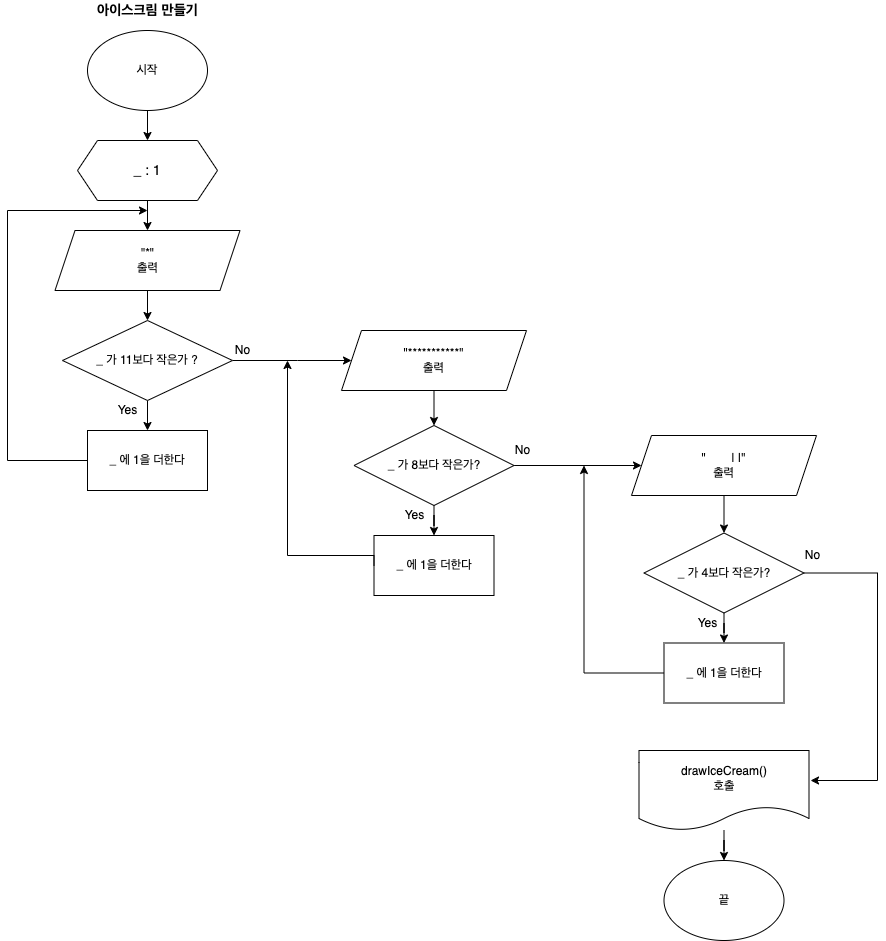

The diagram above was exported from draw.io. Its source (the exported page's mxGraphModel, read from the mxfile embedded in the PNG):
<mxGraphModel dx="974" dy="714" grid="1" gridSize="10" guides="1" tooltips="1" connect="1" arrows="1" fold="1" page="1" pageScale="1" pageWidth="827" pageHeight="1169" background="#ffffff" math="0" shadow="0">
  <root>
    <mxCell id="0" />
    <mxCell id="1" parent="0" />
    <mxCell id="uLv8kmow7kg4riXety0C-35" style="edgeStyle=orthogonalEdgeStyle;rounded=0;orthogonalLoop=1;jettySize=auto;html=1;" edge="1" parent="1">
      <mxGeometry relative="1" as="geometry">
        <mxPoint x="220" y="170" as="targetPoint" />
        <mxPoint x="220" y="130" as="sourcePoint" />
      </mxGeometry>
    </mxCell>
    <mxCell id="uLv8kmow7kg4riXety0C-36" value="시작" style="ellipse;whiteSpace=wrap;html=1;" vertex="1" parent="1">
      <mxGeometry x="160" y="60" width="120" height="80" as="geometry" />
    </mxCell>
    <mxCell id="uLv8kmow7kg4riXety0C-37" style="edgeStyle=orthogonalEdgeStyle;rounded=0;orthogonalLoop=1;jettySize=auto;html=1;" edge="1" parent="1">
      <mxGeometry relative="1" as="geometry">
        <mxPoint x="220" y="260" as="targetPoint" />
        <mxPoint x="220" y="230" as="sourcePoint" />
      </mxGeometry>
    </mxCell>
    <mxCell id="uLv8kmow7kg4riXety0C-39" style="edgeStyle=orthogonalEdgeStyle;rounded=0;orthogonalLoop=1;jettySize=auto;html=1;" edge="1" parent="1">
      <mxGeometry relative="1" as="geometry">
        <mxPoint x="220" y="350" as="targetPoint" />
        <mxPoint x="220" y="320" as="sourcePoint" />
      </mxGeometry>
    </mxCell>
    <mxCell id="uLv8kmow7kg4riXety0C-41" style="edgeStyle=orthogonalEdgeStyle;rounded=0;orthogonalLoop=1;jettySize=auto;html=1;" edge="1" parent="1" source="uLv8kmow7kg4riXety0C-43">
      <mxGeometry relative="1" as="geometry">
        <mxPoint x="220" y="460" as="targetPoint" />
      </mxGeometry>
    </mxCell>
    <mxCell id="uLv8kmow7kg4riXety0C-42" style="edgeStyle=orthogonalEdgeStyle;rounded=0;orthogonalLoop=1;jettySize=auto;html=1;exitX=1;exitY=0.5;exitDx=0;exitDy=0;" edge="1" parent="1" source="uLv8kmow7kg4riXety0C-43" target="uLv8kmow7kg4riXety0C-62">
      <mxGeometry relative="1" as="geometry">
        <Array as="points">
          <mxPoint x="370" y="390" />
          <mxPoint x="370" y="390" />
        </Array>
        <mxPoint x="470" y="640" as="targetPoint" />
      </mxGeometry>
    </mxCell>
    <mxCell id="uLv8kmow7kg4riXety0C-43" value="_ 가 11보다 작은가 ?" style="rhombus;whiteSpace=wrap;html=1;" vertex="1" parent="1">
      <mxGeometry x="135" y="350" width="170" height="80" as="geometry" />
    </mxCell>
    <mxCell id="uLv8kmow7kg4riXety0C-88" style="edgeStyle=orthogonalEdgeStyle;rounded=0;orthogonalLoop=1;jettySize=auto;html=1;fontSize=12;" edge="1" parent="1" source="uLv8kmow7kg4riXety0C-46">
      <mxGeometry relative="1" as="geometry">
        <mxPoint x="220" y="240" as="targetPoint" />
        <Array as="points">
          <mxPoint x="80" y="490" />
          <mxPoint x="80" y="240" />
          <mxPoint x="220" y="240" />
        </Array>
      </mxGeometry>
    </mxCell>
    <mxCell id="uLv8kmow7kg4riXety0C-46" value="_ 에 1을 더한다" style="rounded=0;whiteSpace=wrap;html=1;" vertex="1" parent="1">
      <mxGeometry x="160" y="460" width="120" height="60" as="geometry" />
    </mxCell>
    <mxCell id="uLv8kmow7kg4riXety0C-47" value="끝" style="ellipse;whiteSpace=wrap;html=1;" vertex="1" parent="1">
      <mxGeometry x="736.5" y="890" width="120" height="80" as="geometry" />
    </mxCell>
    <mxCell id="uLv8kmow7kg4riXety0C-48" value="No" style="text;html=1;align=center;verticalAlign=middle;resizable=0;points=[];autosize=1;strokeColor=none;fillColor=none;" vertex="1" parent="1">
      <mxGeometry x="300" y="370" width="30" height="20" as="geometry" />
    </mxCell>
    <mxCell id="uLv8kmow7kg4riXety0C-49" value="Yes" style="text;html=1;align=center;verticalAlign=middle;resizable=0;points=[];autosize=1;strokeColor=none;fillColor=none;" vertex="1" parent="1">
      <mxGeometry x="180" y="430" width="40" height="20" as="geometry" />
    </mxCell>
    <mxCell id="uLv8kmow7kg4riXety0C-50" value="아이스크림 만들기" style="text;html=1;align=center;verticalAlign=middle;resizable=0;points=[];autosize=1;strokeColor=none;fillColor=none;fontSize=14;fontStyle=1" vertex="1" parent="1">
      <mxGeometry x="160" y="30" width="120" height="20" as="geometry" />
    </mxCell>
    <mxCell id="uLv8kmow7kg4riXety0C-55" style="edgeStyle=orthogonalEdgeStyle;rounded=0;orthogonalLoop=1;jettySize=auto;html=1;" edge="1" parent="1" source="uLv8kmow7kg4riXety0C-53" target="uLv8kmow7kg4riXety0C-54">
      <mxGeometry relative="1" as="geometry" />
    </mxCell>
    <mxCell id="uLv8kmow7kg4riXety0C-85" style="edgeStyle=orthogonalEdgeStyle;rounded=0;orthogonalLoop=1;jettySize=auto;html=1;fontSize=12;" edge="1" parent="1" source="uLv8kmow7kg4riXety0C-53" target="uLv8kmow7kg4riXety0C-78">
      <mxGeometry relative="1" as="geometry">
        <mxPoint x="776.5" y="495" as="targetPoint" />
      </mxGeometry>
    </mxCell>
    <mxCell id="uLv8kmow7kg4riXety0C-53" value="_ 가 8보다 작은가?" style="rhombus;whiteSpace=wrap;html=1;" vertex="1" parent="1">
      <mxGeometry x="426.5" y="455" width="160" height="80" as="geometry" />
    </mxCell>
    <mxCell id="uLv8kmow7kg4riXety0C-54" value="_ 에 1을 더한다" style="rounded=0;whiteSpace=wrap;html=1;" vertex="1" parent="1">
      <mxGeometry x="446.5" y="565" width="120" height="60" as="geometry" />
    </mxCell>
    <mxCell id="uLv8kmow7kg4riXety0C-57" style="edgeStyle=orthogonalEdgeStyle;rounded=0;orthogonalLoop=1;jettySize=auto;html=1;exitX=0;exitY=0.5;exitDx=0;exitDy=0;" edge="1" parent="1" source="uLv8kmow7kg4riXety0C-54">
      <mxGeometry relative="1" as="geometry">
        <mxPoint x="360" y="390" as="targetPoint" />
        <Array as="points">
          <mxPoint x="360" y="585" />
        </Array>
        <mxPoint x="220" y="880" as="sourcePoint" />
      </mxGeometry>
    </mxCell>
    <mxCell id="uLv8kmow7kg4riXety0C-58" value="Yes" style="text;html=1;align=center;verticalAlign=middle;resizable=0;points=[];autosize=1;strokeColor=none;fillColor=none;" vertex="1" parent="1">
      <mxGeometry x="466.5" y="535" width="40" height="20" as="geometry" />
    </mxCell>
    <mxCell id="uLv8kmow7kg4riXety0C-59" value="No" style="text;html=1;align=center;verticalAlign=middle;resizable=0;points=[];autosize=1;strokeColor=none;fillColor=none;" vertex="1" parent="1">
      <mxGeometry x="580" y="470" width="30" height="20" as="geometry" />
    </mxCell>
    <mxCell id="uLv8kmow7kg4riXety0C-61" value="&quot;*&quot;&lt;br style=&quot;font-size: 12px;&quot;&gt;출력" style="shape=parallelogram;perimeter=parallelogramPerimeter;whiteSpace=wrap;html=1;fixedSize=1;fontSize=12;" vertex="1" parent="1">
      <mxGeometry x="127.5" y="260" width="185" height="60" as="geometry" />
    </mxCell>
    <mxCell id="uLv8kmow7kg4riXety0C-62" value="&quot;***********&quot;&lt;br style=&quot;font-size: 12px;&quot;&gt;출력" style="shape=parallelogram;perimeter=parallelogramPerimeter;whiteSpace=wrap;html=1;fixedSize=1;fontSize=12;" vertex="1" parent="1">
      <mxGeometry x="414" y="360" width="185" height="60" as="geometry" />
    </mxCell>
    <mxCell id="uLv8kmow7kg4riXety0C-63" value="_ : 1" style="shape=hexagon;perimeter=hexagonPerimeter2;whiteSpace=wrap;html=1;fixedSize=1;fontSize=14;" vertex="1" parent="1">
      <mxGeometry x="150" y="170" width="140" height="60" as="geometry" />
    </mxCell>
    <mxCell id="uLv8kmow7kg4riXety0C-89" style="edgeStyle=orthogonalEdgeStyle;rounded=0;orthogonalLoop=1;jettySize=auto;html=1;entryX=0.5;entryY=0;entryDx=0;entryDy=0;fontSize=12;" edge="1" parent="1" source="uLv8kmow7kg4riXety0C-64" target="uLv8kmow7kg4riXety0C-47">
      <mxGeometry relative="1" as="geometry" />
    </mxCell>
    <mxCell id="uLv8kmow7kg4riXety0C-64" value="drawIceCream()&lt;br style=&quot;font-size: 12px&quot;&gt;호출" style="shape=document;whiteSpace=wrap;html=1;boundedLbl=1;fontSize=12;" vertex="1" parent="1">
      <mxGeometry x="711.5" y="780" width="170" height="80" as="geometry" />
    </mxCell>
    <mxCell id="uLv8kmow7kg4riXety0C-67" style="edgeStyle=orthogonalEdgeStyle;rounded=0;orthogonalLoop=1;jettySize=auto;html=1;exitX=0.5;exitY=1;exitDx=0;exitDy=0;" edge="1" parent="1" source="uLv8kmow7kg4riXety0C-62">
      <mxGeometry relative="1" as="geometry">
        <mxPoint x="506.5" y="455" as="targetPoint" />
        <mxPoint x="506.5" y="425" as="sourcePoint" />
      </mxGeometry>
    </mxCell>
    <mxCell id="uLv8kmow7kg4riXety0C-83" style="edgeStyle=orthogonalEdgeStyle;rounded=0;orthogonalLoop=1;jettySize=auto;html=1;fontSize=12;entryX=1.009;entryY=0.375;entryDx=0;entryDy=0;entryPerimeter=0;exitX=1;exitY=0.5;exitDx=0;exitDy=0;" edge="1" parent="1" source="uLv8kmow7kg4riXety0C-73" target="uLv8kmow7kg4riXety0C-64">
      <mxGeometry relative="1" as="geometry">
        <mxPoint x="940" y="810" as="targetPoint" />
        <mxPoint x="890" y="603" as="sourcePoint" />
        <Array as="points">
          <mxPoint x="950" y="603" />
          <mxPoint x="950" y="810" />
        </Array>
      </mxGeometry>
    </mxCell>
    <mxCell id="uLv8kmow7kg4riXety0C-86" style="edgeStyle=orthogonalEdgeStyle;rounded=0;orthogonalLoop=1;jettySize=auto;html=1;entryX=0.5;entryY=0;entryDx=0;entryDy=0;fontSize=12;" edge="1" parent="1" source="uLv8kmow7kg4riXety0C-73" target="uLv8kmow7kg4riXety0C-74">
      <mxGeometry relative="1" as="geometry" />
    </mxCell>
    <mxCell id="uLv8kmow7kg4riXety0C-73" value="_ 가 4보다 작은가?" style="rhombus;whiteSpace=wrap;html=1;" vertex="1" parent="1">
      <mxGeometry x="716.5" y="562.5" width="160" height="80" as="geometry" />
    </mxCell>
    <mxCell id="uLv8kmow7kg4riXety0C-74" value="_ 에 1을 더한다" style="rounded=0;whiteSpace=wrap;html=1;" vertex="1" parent="1">
      <mxGeometry x="736.5" y="672.5" width="120" height="60" as="geometry" />
    </mxCell>
    <mxCell id="uLv8kmow7kg4riXety0C-75" style="edgeStyle=orthogonalEdgeStyle;rounded=0;orthogonalLoop=1;jettySize=auto;html=1;exitX=0;exitY=0.5;exitDx=0;exitDy=0;" edge="1" parent="1" source="uLv8kmow7kg4riXety0C-74">
      <mxGeometry relative="1" as="geometry">
        <mxPoint x="656.5" y="495" as="targetPoint" />
        <Array as="points">
          <mxPoint x="656.5" y="702.5" />
          <mxPoint x="656.5" y="542.5" />
        </Array>
        <mxPoint x="796.5" y="792.5" as="sourcePoint" />
      </mxGeometry>
    </mxCell>
    <mxCell id="uLv8kmow7kg4riXety0C-76" value="Yes" style="text;html=1;align=center;verticalAlign=middle;resizable=0;points=[];autosize=1;strokeColor=none;fillColor=none;" vertex="1" parent="1">
      <mxGeometry x="760" y="642.5" width="40" height="20" as="geometry" />
    </mxCell>
    <mxCell id="uLv8kmow7kg4riXety0C-78" value="&quot;&lt;span style=&quot;white-space: pre&quot;&gt;&#09;&lt;/span&gt;&lt;span&gt;&#09;&lt;/span&gt;| |&quot;&lt;br&gt;출력" style="shape=parallelogram;perimeter=parallelogramPerimeter;whiteSpace=wrap;html=1;fixedSize=1;fontSize=12;" vertex="1" parent="1">
      <mxGeometry x="704" y="465" width="185" height="60" as="geometry" />
    </mxCell>
    <mxCell id="uLv8kmow7kg4riXety0C-79" style="edgeStyle=orthogonalEdgeStyle;rounded=0;orthogonalLoop=1;jettySize=auto;html=1;exitX=0.5;exitY=1;exitDx=0;exitDy=0;" edge="1" parent="1" source="uLv8kmow7kg4riXety0C-78">
      <mxGeometry relative="1" as="geometry">
        <mxPoint x="796.5" y="562.5" as="targetPoint" />
        <mxPoint x="796.5" y="532.5" as="sourcePoint" />
      </mxGeometry>
    </mxCell>
    <mxCell id="uLv8kmow7kg4riXety0C-90" value="No" style="text;html=1;align=center;verticalAlign=middle;resizable=0;points=[];autosize=1;strokeColor=none;fillColor=none;" vertex="1" parent="1">
      <mxGeometry x="870" y="575" width="30" height="20" as="geometry" />
    </mxCell>
  </root>
</mxGraphModel>